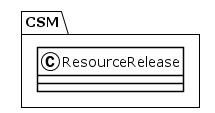

The diagram above was rendered by PlantUML. Its source (embedded in the PNG):
@startuml
!theme plain
package CSM {
class ResourceRelease {
}
}
@enduml